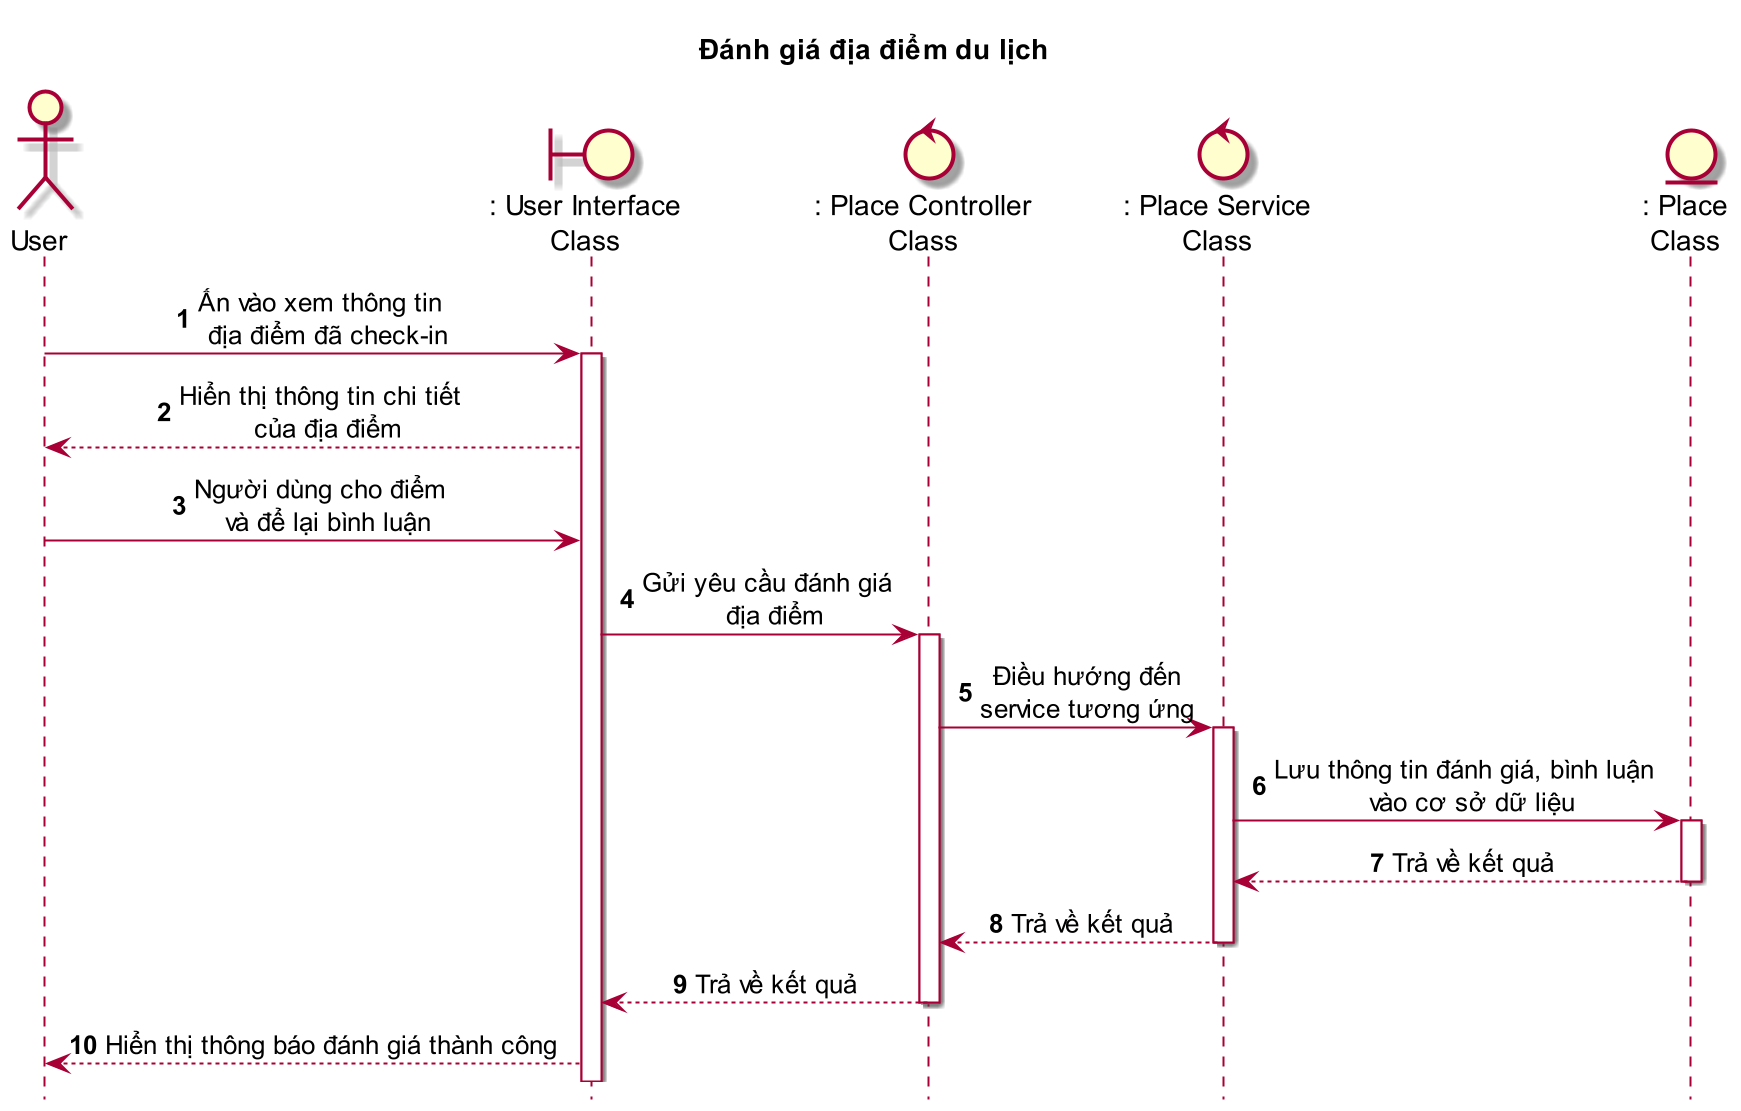

The diagram above was rendered by PlantUML. Its source (embedded in the PNG):
@startuml SEQ16_DanhGiaDiaDiemDuLich

    title Đánh giá địa điểm du lịch

    skin rose
    scale 2
    skinparam sequenceMessageAlign center
    hide footbox

    actor User as user
    boundary ": User Interface\nClass" as ui
    control ": Place Controller\nClass" as pc
    control ": Place Service\nClass" as ps
    entity ": Place\nClass" as p

    autonumber

    user -> ui++ : Ấn vào xem thông tin \n địa điểm đã check-in
    ui --> user : Hiển thị thông tin chi tiết \n của địa điểm
    user -> ui : Người dùng cho điểm \n và để lại bình luận
    ui -> pc++ : Gửi yêu cầu đánh giá \n địa điểm
    pc -> ps++ : Điều hướng đến\nservice tương ứng
    ps -> p++ : Lưu thông tin đánh giá, bình luận \n vào cơ sở dữ liệu
    p --> ps : Trả về kết quả
    p --
    ps --> pc : Trả về kết quả
    ps --
    pc --> ui : Trả về kết quả
    pc --
    ui --> user : Hiển thị thông báo đánh giá thành công

@enduml